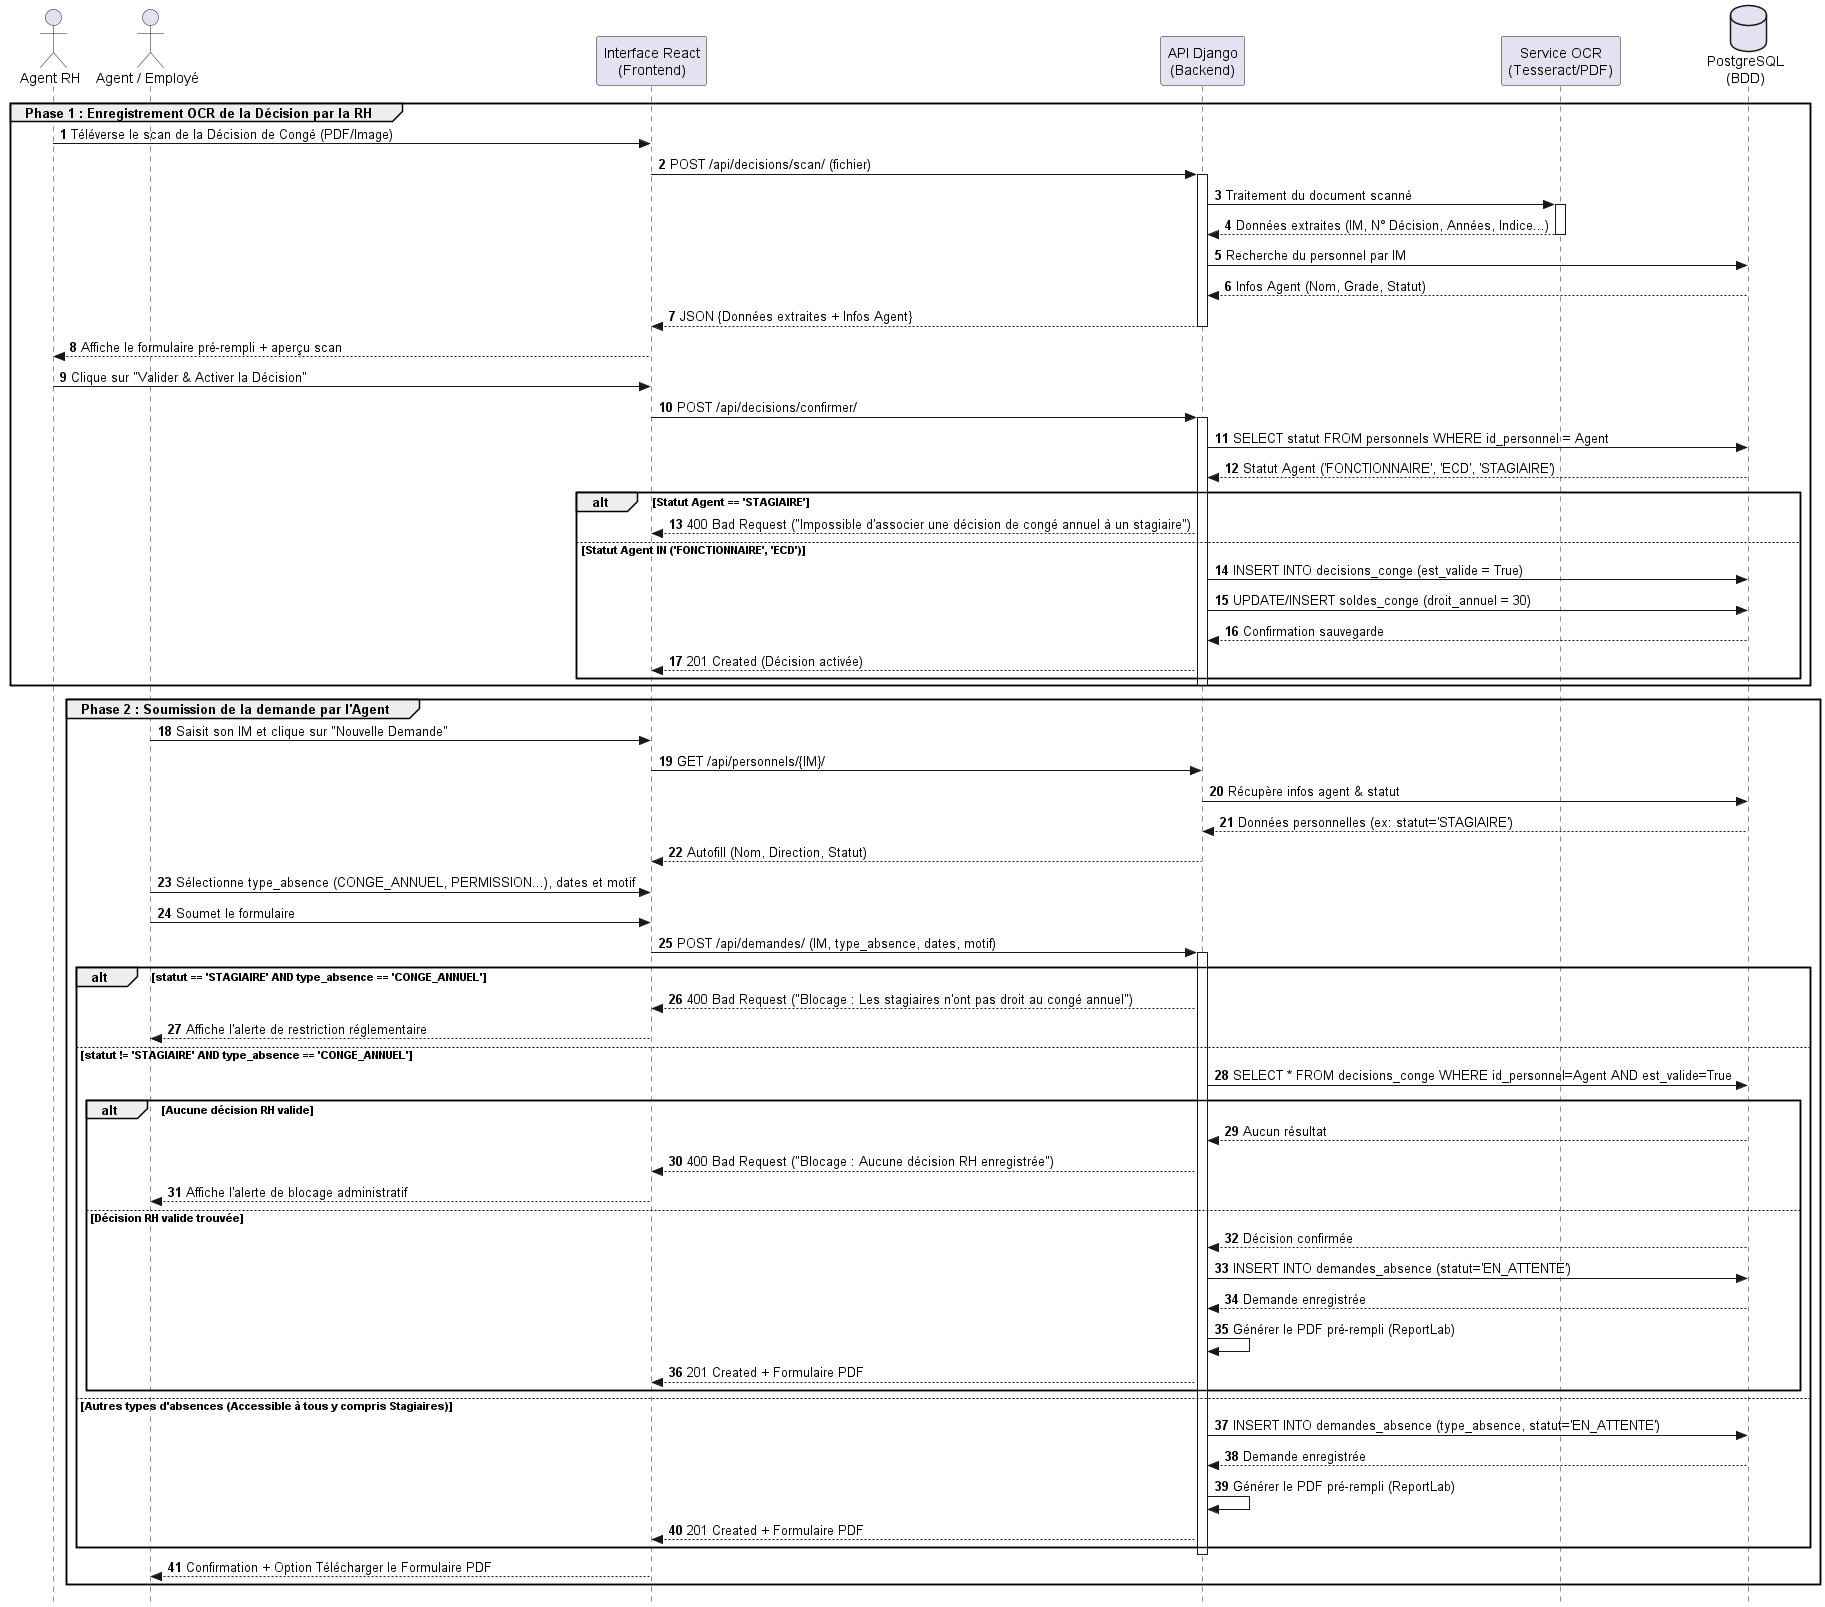

The diagram above was rendered by PlantUML. Its source (embedded in the PNG):
@startuml sequence_demande_conge
autonumber
skinparam style strictuml
skinparam sequenceMessageScale 1.0
skinparam boxPadding 10
skinparam participantPadding 10

actor "Agent RH" as RH
actor "Agent / Employé" as Agent
participant "Interface React\n(Frontend)" as Front
participant "API Django\n(Backend)" as API
participant "Service OCR\n(Tesseract/PDF)" as OCR
database "PostgreSQL\n(BDD)" as BDD

' ==========================================
' PHASE 1 : NUMÉRISATION & ACTIVATION PAR LA RH
' ==========================================
group Phase 1 : Enregistrement OCR de la Décision par la RH
    RH -> Front : Téléverse le scan de la Décision de Congé (PDF/Image)
    Front -> API : POST /api/decisions/scan/ (fichier)
    activate API
    API -> OCR : Traitement du document scanné
    activate OCR
    OCR --> API : Données extraites (IM, N° Décision, Années, Indice...)
    deactivate OCR
    
    API -> BDD : Recherche du personnel par IM
    BDD --> API : Infos Agent (Nom, Grade, Statut)
    API --> Front : JSON {Données extraites + Infos Agent}
    deactivate API
    
    Front --> RH : Affiche le formulaire pré-rempli + aperçu scan
    RH -> Front : Clique sur "Valider & Activer la Décision"
    Front -> API : POST /api/decisions/confirmer/
    activate API
    
    API -> BDD : SELECT statut FROM personnels WHERE id_personnel = Agent
    BDD --> API : Statut Agent ('FONCTIONNAIRE', 'ECD', 'STAGIAIRE')

    alt Statut Agent == 'STAGIAIRE'
        API --> Front : 400 Bad Request ("Impossible d'associer une décision de congé annuel à un stagiaire")
    else Statut Agent IN ('FONCTIONNAIRE', 'ECD')
        API -> BDD : INSERT INTO decisions_conge (est_valide = True)
        API -> BDD : UPDATE/INSERT soldes_conge (droit_annuel = 30)
        BDD --> API : Confirmation sauvegarde
        API --> Front : 201 Created (Décision activée)
    end
    deactivate API
end

' ==========================================
' PHASE 2 : SOUMISSION DE LA DEMANDE PAR L'AGENT
' ==========================================
group Phase 2 : Soumission de la demande par l'Agent
    Agent -> Front : Saisit son IM et clique sur "Nouvelle Demande"
    Front -> API : GET /api/personnels/{IM}/
    API -> BDD : Récupère infos agent & statut
    BDD --> API : Données personnelles (ex: statut='STAGIAIRE')
    API --> Front : Autofill (Nom, Direction, Statut)
    
    Agent -> Front : Sélectionne type_absence (CONGE_ANNUEL, PERMISSION...), dates et motif
    Agent -> Front : Soumet le formulaire
    
    Front -> API : POST /api/demandes/ (IM, type_absence, dates, motif)
    activate API
    
    ' Contrôle 1 : Vérification Stagiaire
    alt statut == 'STAGIAIRE' AND type_absence == 'CONGE_ANNUEL'
        API --> Front : 400 Bad Request ("Blocage : Les stagiaires n'ont pas droit au congé annuel")
        Front --> Agent : Affiche l'alerte de restriction réglementaire
        
    ' Contrôle 2 : Vérification Décision RH (Uniquement Congé Annuel pour non-stagiaires)
    else statut != 'STAGIAIRE' AND type_absence == 'CONGE_ANNUEL'
        API -> BDD : SELECT * FROM decisions_conge WHERE id_personnel=Agent AND est_valide=True
        
        alt Aucune décision RH valide
            BDD --> API : Aucun résultat
            API --> Front : 400 Bad Request ("Blocage : Aucune décision RH enregistrée")
            Front --> Agent : Affiche l'alerte de blocage administratif
        else Décision RH valide trouvée
            BDD --> API : Décision confirmée
            API -> BDD : INSERT INTO demandes_absence (statut='EN_ATTENTE')
            BDD --> API : Demande enregistrée
            API -> API : Générer le PDF pré-rempli (ReportLab)
            API --> Front : 201 Created + Formulaire PDF
        end
        
    ' Cas 3 : Autres types d'absences (Permission, Autorisation, Mission, Maladie...)
    else Autres types d'absences (Accessible à tous y compris Stagiaires)
        API -> BDD : INSERT INTO demandes_absence (type_absence, statut='EN_ATTENTE')
        BDD --> API : Demande enregistrée
        API -> API : Générer le PDF pré-rempli (ReportLab)
        API --> Front : 201 Created + Formulaire PDF
    end
    
    deactivate API
    Front --> Agent : Confirmation + Option Télécharger le Formulaire PDF
end

@enduml